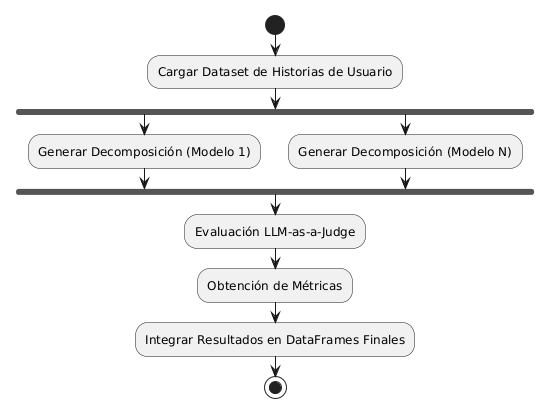

The diagram above was rendered by PlantUML. Its source (embedded in the PNG):
@startuml
start

:Cargar Dataset de Historias de Usuario;

fork
  :Generar Decomposición (Modelo 1);
fork again
  :Generar Decomposición (Modelo N);
end fork

:Evaluación LLM-as-a-Judge;

:Obtención de Métricas;

:Integrar Resultados en DataFrames Finales;

stop
@enduml